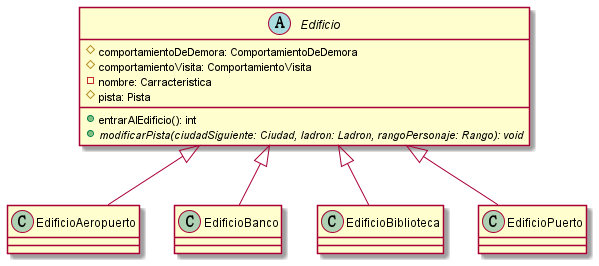

The diagram above was rendered by PlantUML. Its source (embedded in the PNG):
@startuml

abstract class Edificio{
    #comportamientoDeDemora: ComportamientoDeDemora
    #comportamientoVisita: ComportamientoVisita
    -nombre: Carracteristica
    #pista: Pista

    +entrarAlEdificio(): int
    +{abstract}modificarPista(ciudadSiguiente: Ciudad, ladron: Ladron, rangoPersonaje: Rango): void
}

class EdificioAeropuerto {}

class EdificioBanco {}

class EdificioBiblioteca {}

class EdificioPuerto {}

Edificio <|-down- EdificioAeropuerto
Edificio <|-down- EdificioBanco
Edificio <|-down- EdificioBiblioteca
Edificio <|-down- EdificioPuerto


@enduml